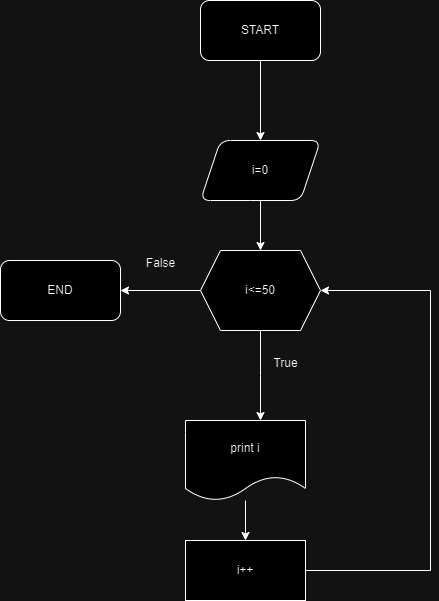

The diagram above was exported from draw.io. Its source (the exported page's mxGraphModel, read from the mxfile embedded in the PNG):
<mxGraphModel dx="1434" dy="738" grid="1" gridSize="10" guides="1" tooltips="1" connect="1" arrows="1" fold="1" page="1" pageScale="1" pageWidth="850" pageHeight="1100" math="0" shadow="0">
  <root>
    <mxCell id="0" />
    <mxCell id="1" parent="0" />
    <mxCell id="zmkvB5ONOlD4E6zU8LN_-3" value="" style="edgeStyle=orthogonalEdgeStyle;rounded=0;orthogonalLoop=1;jettySize=auto;html=1;" parent="1" source="zmkvB5ONOlD4E6zU8LN_-1" target="zmkvB5ONOlD4E6zU8LN_-2" edge="1">
      <mxGeometry relative="1" as="geometry" />
    </mxCell>
    <mxCell id="zmkvB5ONOlD4E6zU8LN_-1" value="START" style="rounded=1;whiteSpace=wrap;html=1;" parent="1" vertex="1">
      <mxGeometry x="390" y="70" width="120" height="60" as="geometry" />
    </mxCell>
    <mxCell id="zmkvB5ONOlD4E6zU8LN_-5" value="" style="edgeStyle=orthogonalEdgeStyle;rounded=0;orthogonalLoop=1;jettySize=auto;html=1;" parent="1" source="zmkvB5ONOlD4E6zU8LN_-2" target="zmkvB5ONOlD4E6zU8LN_-4" edge="1">
      <mxGeometry relative="1" as="geometry" />
    </mxCell>
    <mxCell id="zmkvB5ONOlD4E6zU8LN_-2" value="i=0" style="shape=parallelogram;perimeter=parallelogramPerimeter;whiteSpace=wrap;html=1;fixedSize=1;rounded=1;" parent="1" vertex="1">
      <mxGeometry x="390" y="210" width="120" height="60" as="geometry" />
    </mxCell>
    <mxCell id="zmkvB5ONOlD4E6zU8LN_-9" value="" style="edgeStyle=orthogonalEdgeStyle;rounded=0;orthogonalLoop=1;jettySize=auto;html=1;" parent="1" source="zmkvB5ONOlD4E6zU8LN_-4" edge="1">
      <mxGeometry relative="1" as="geometry">
        <mxPoint x="450" y="490" as="targetPoint" />
      </mxGeometry>
    </mxCell>
    <mxCell id="zmkvB5ONOlD4E6zU8LN_-14" value="" style="edgeStyle=orthogonalEdgeStyle;rounded=0;orthogonalLoop=1;jettySize=auto;html=1;" parent="1" source="zmkvB5ONOlD4E6zU8LN_-4" target="zmkvB5ONOlD4E6zU8LN_-13" edge="1">
      <mxGeometry relative="1" as="geometry" />
    </mxCell>
    <mxCell id="zmkvB5ONOlD4E6zU8LN_-4" value="i&amp;lt;=50" style="shape=hexagon;perimeter=hexagonPerimeter2;whiteSpace=wrap;html=1;fixedSize=1;" parent="1" vertex="1">
      <mxGeometry x="390" y="320" width="120" height="80" as="geometry" />
    </mxCell>
    <mxCell id="zmkvB5ONOlD4E6zU8LN_-12" value="" style="edgeStyle=orthogonalEdgeStyle;rounded=0;orthogonalLoop=1;jettySize=auto;html=1;" parent="1" target="zmkvB5ONOlD4E6zU8LN_-11" edge="1">
      <mxGeometry relative="1" as="geometry">
        <mxPoint x="450" y="550" as="sourcePoint" />
      </mxGeometry>
    </mxCell>
    <mxCell id="zmkvB5ONOlD4E6zU8LN_-10" value="True" style="text;html=1;align=center;verticalAlign=middle;resizable=0;points=[];autosize=1;strokeColor=none;fillColor=none;" parent="1" vertex="1">
      <mxGeometry x="450" y="418" width="50" height="30" as="geometry" />
    </mxCell>
    <mxCell id="zmkvB5ONOlD4E6zU8LN_-15" style="edgeStyle=orthogonalEdgeStyle;rounded=0;orthogonalLoop=1;jettySize=auto;html=1;entryX=1;entryY=0.5;entryDx=0;entryDy=0;exitX=1;exitY=0.5;exitDx=0;exitDy=0;" parent="1" source="zmkvB5ONOlD4E6zU8LN_-17" target="zmkvB5ONOlD4E6zU8LN_-4" edge="1">
      <mxGeometry relative="1" as="geometry">
        <mxPoint x="510" y="610" as="sourcePoint" />
        <Array as="points">
          <mxPoint x="620" y="640" />
          <mxPoint x="620" y="360" />
        </Array>
      </mxGeometry>
    </mxCell>
    <mxCell id="zmkvB5ONOlD4E6zU8LN_-18" value="" style="edgeStyle=orthogonalEdgeStyle;rounded=0;orthogonalLoop=1;jettySize=auto;html=1;" parent="1" source="zmkvB5ONOlD4E6zU8LN_-11" target="zmkvB5ONOlD4E6zU8LN_-17" edge="1">
      <mxGeometry relative="1" as="geometry" />
    </mxCell>
    <mxCell id="zmkvB5ONOlD4E6zU8LN_-11" value="print i" style="shape=document;whiteSpace=wrap;html=1;boundedLbl=1;" parent="1" vertex="1">
      <mxGeometry x="375" y="490" width="120" height="80" as="geometry" />
    </mxCell>
    <mxCell id="zmkvB5ONOlD4E6zU8LN_-13" value="END" style="rounded=1;whiteSpace=wrap;html=1;" parent="1" vertex="1">
      <mxGeometry x="190" y="330" width="120" height="60" as="geometry" />
    </mxCell>
    <mxCell id="zmkvB5ONOlD4E6zU8LN_-16" value="False" style="text;html=1;align=center;verticalAlign=middle;resizable=0;points=[];autosize=1;strokeColor=none;fillColor=none;" parent="1" vertex="1">
      <mxGeometry x="325" y="318" width="50" height="30" as="geometry" />
    </mxCell>
    <mxCell id="zmkvB5ONOlD4E6zU8LN_-17" value="i++" style="whiteSpace=wrap;html=1;" parent="1" vertex="1">
      <mxGeometry x="375" y="610" width="120" height="60" as="geometry" />
    </mxCell>
  </root>
</mxGraphModel>